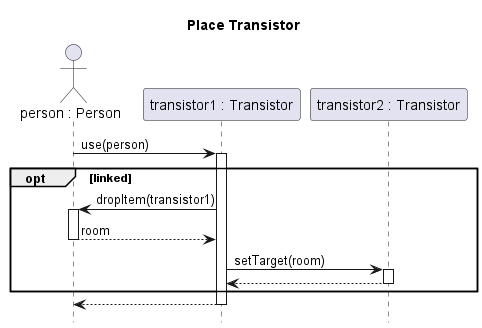

The diagram above was rendered by PlantUML. Its source (embedded in the PNG):
@startuml place-transistor

title Place Transistor
hide footbox
autoactivate on

actor "person : Person" as p
participant "transistor1 : Transistor" as tr1
participant "transistor2 : Transistor" as tr2

p -> tr1 : use(person)
	opt linked
		tr1 -> p : dropItem(transistor1)
		return room
		tr1 -> tr2 : setTarget(room)
		return
	end
return

@enduml